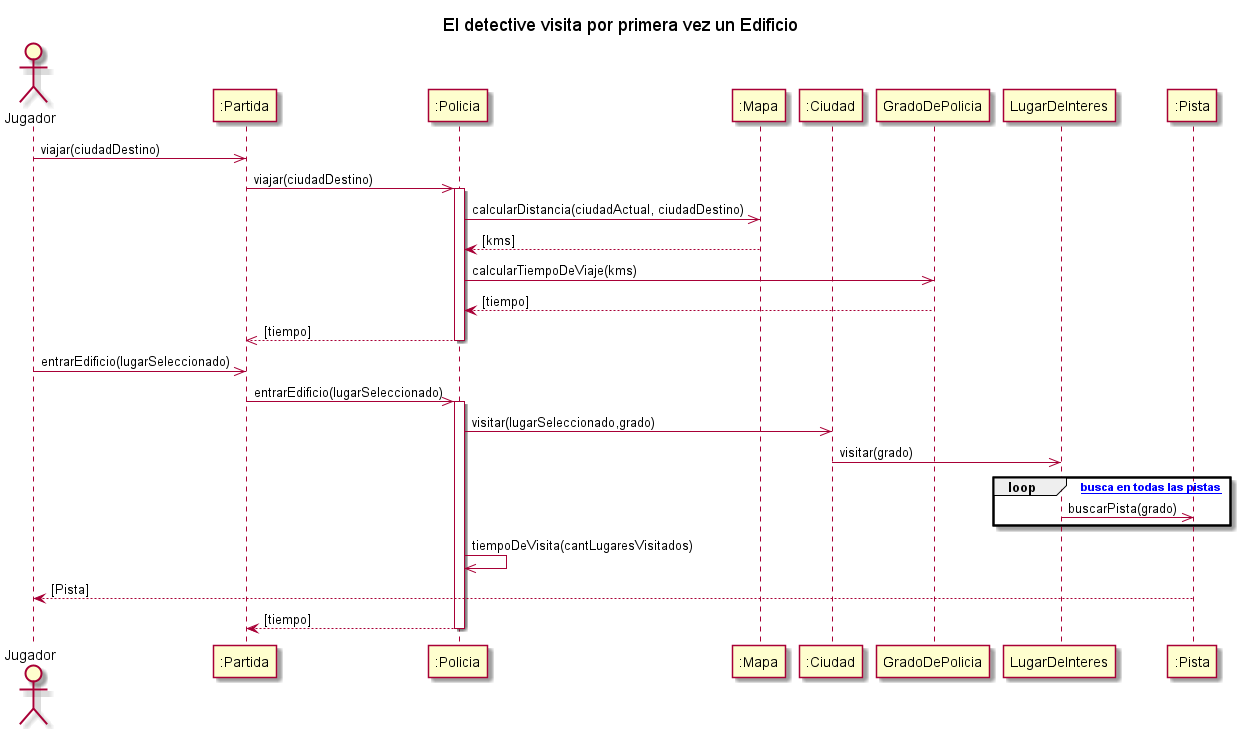

The diagram above was rendered by PlantUML. Its source (embedded in the PNG):
@startuml
title El detective visita por primera vez un Edificio

actor "Jugador" as AlgoThief
participant ":Partida" as Partida
participant ":Policia" as Policia
participant ":Mapa" as Mapa
participant ":Ciudad" as Ciudad
participant "GradoDePolicia" as GradoDePolicia
participant "LugarDeInteres" as LugarDeInteres
participant ":Pista" as Pista

AlgoThief ->> Partida: viajar(ciudadDestino)
Partida ->> Policia: viajar(ciudadDestino)
activate Policia

Policia ->> Mapa: calcularDistancia(ciudadActual, ciudadDestino)
Policia <-- Mapa: [kms]
Policia ->> GradoDePolicia: calcularTiempoDeViaje(kms)
Policia <-- GradoDePolicia: [tiempo]
return [tiempo]
deactivate Policia
AlgoThief ->> Partida: entrarEdificio(lugarSeleccionado)
Partida ->> Policia: entrarEdificio(lugarSeleccionado)
activate Policia
Policia ->> Ciudad: visitar(lugarSeleccionado,grado)
Ciudad ->> LugarDeInteres: visitar(grado)
loop [se busca en todas las pistas]
	LugarDeInteres ->> Pista: buscarPista(grado)
end
Policia ->> Policia: tiempoDeVisita(cantLugaresVisitados)
Pista --> AlgoThief : [Pista]
Policia --> Partida : [tiempo]
deactivate Policia




@enduml